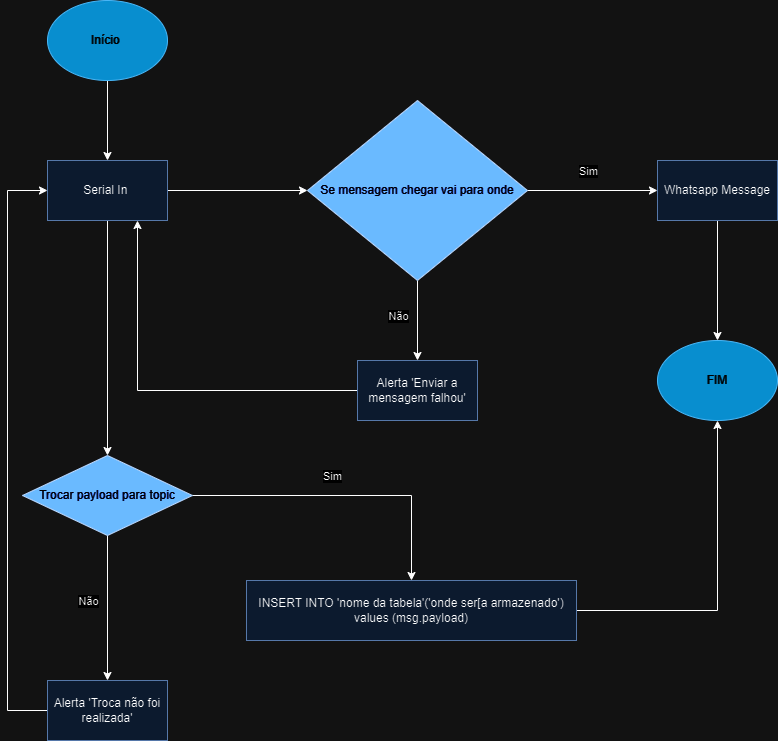

The diagram above was exported from draw.io. Its source (the exported page's mxGraphModel, read from the mxfile embedded in the PNG):
<mxGraphModel dx="1393" dy="766" grid="1" gridSize="10" guides="1" tooltips="1" connect="1" arrows="1" fold="1" page="1" pageScale="1" pageWidth="827" pageHeight="1169" math="0" shadow="0">
  <root>
    <mxCell id="0" />
    <mxCell id="1" parent="0" />
    <mxCell id="bHVwV4HF6Ij8SiZ-tRV2-4" value="" style="edgeStyle=orthogonalEdgeStyle;rounded=0;orthogonalLoop=1;jettySize=auto;html=1;" parent="1" source="bHVwV4HF6Ij8SiZ-tRV2-1" target="bHVwV4HF6Ij8SiZ-tRV2-3" edge="1">
      <mxGeometry relative="1" as="geometry" />
    </mxCell>
    <mxCell id="bHVwV4HF6Ij8SiZ-tRV2-14" value="" style="edgeStyle=orthogonalEdgeStyle;rounded=0;orthogonalLoop=1;jettySize=auto;html=1;" parent="1" source="bHVwV4HF6Ij8SiZ-tRV2-1" target="bHVwV4HF6Ij8SiZ-tRV2-13" edge="1">
      <mxGeometry relative="1" as="geometry" />
    </mxCell>
    <mxCell id="bHVwV4HF6Ij8SiZ-tRV2-1" value="Serial In&amp;nbsp;" style="rounded=0;whiteSpace=wrap;html=1;fillColor=#dae8fc;strokeColor=#6c8ebf;" parent="1" vertex="1">
      <mxGeometry x="50" y="180" width="120" height="60" as="geometry" />
    </mxCell>
    <mxCell id="bHVwV4HF6Ij8SiZ-tRV2-26" style="edgeStyle=orthogonalEdgeStyle;rounded=0;orthogonalLoop=1;jettySize=auto;html=1;" parent="1" source="bHVwV4HF6Ij8SiZ-tRV2-2" target="bHVwV4HF6Ij8SiZ-tRV2-1" edge="1">
      <mxGeometry relative="1" as="geometry" />
    </mxCell>
    <mxCell id="bHVwV4HF6Ij8SiZ-tRV2-2" value="Início&amp;nbsp;" style="ellipse;whiteSpace=wrap;html=1;fillColor=#1ba1e2;strokeColor=#006EAF;fontColor=#ffffff;" parent="1" vertex="1">
      <mxGeometry x="50" y="20" width="120" height="80" as="geometry" />
    </mxCell>
    <mxCell id="bHVwV4HF6Ij8SiZ-tRV2-6" value="" style="edgeStyle=orthogonalEdgeStyle;rounded=0;orthogonalLoop=1;jettySize=auto;html=1;" parent="1" source="bHVwV4HF6Ij8SiZ-tRV2-3" target="bHVwV4HF6Ij8SiZ-tRV2-5" edge="1">
      <mxGeometry relative="1" as="geometry" />
    </mxCell>
    <mxCell id="bHVwV4HF6Ij8SiZ-tRV2-9" value="Sim" style="edgeLabel;html=1;align=center;verticalAlign=middle;resizable=0;points=[];" parent="bHVwV4HF6Ij8SiZ-tRV2-6" vertex="1" connectable="0">
      <mxGeometry x="-0.0857" y="-4" relative="1" as="geometry">
        <mxPoint y="-24" as="offset" />
      </mxGeometry>
    </mxCell>
    <mxCell id="bHVwV4HF6Ij8SiZ-tRV2-28" style="edgeStyle=orthogonalEdgeStyle;rounded=0;orthogonalLoop=1;jettySize=auto;html=1;entryX=0.5;entryY=0;entryDx=0;entryDy=0;" parent="1" source="bHVwV4HF6Ij8SiZ-tRV2-3" target="bHVwV4HF6Ij8SiZ-tRV2-7" edge="1">
      <mxGeometry relative="1" as="geometry" />
    </mxCell>
    <mxCell id="rncP4Gs7uHACBl_p6nnx-3" value="Não" style="edgeLabel;html=1;align=center;verticalAlign=middle;resizable=0;points=[];" parent="bHVwV4HF6Ij8SiZ-tRV2-28" connectable="0" vertex="1">
      <mxGeometry x="-0.0897" y="-4" relative="1" as="geometry">
        <mxPoint x="-16" y="-1" as="offset" />
      </mxGeometry>
    </mxCell>
    <mxCell id="bHVwV4HF6Ij8SiZ-tRV2-3" value="Trocar payload para topic" style="rhombus;whiteSpace=wrap;html=1;rounded=0;fillColor=#0050ef;strokeColor=#001DBC;fontColor=#ffffff;" parent="1" vertex="1">
      <mxGeometry x="25" y="475" width="170" height="80" as="geometry" />
    </mxCell>
    <mxCell id="bHVwV4HF6Ij8SiZ-tRV2-27" style="edgeStyle=orthogonalEdgeStyle;rounded=0;orthogonalLoop=1;jettySize=auto;html=1;entryX=0.5;entryY=1;entryDx=0;entryDy=0;" parent="1" source="bHVwV4HF6Ij8SiZ-tRV2-5" target="bHVwV4HF6Ij8SiZ-tRV2-16" edge="1">
      <mxGeometry relative="1" as="geometry" />
    </mxCell>
    <mxCell id="bHVwV4HF6Ij8SiZ-tRV2-5" value="INSERT INTO 'nome da tabela'('onde ser[a armazenado') values (msg.payload)" style="whiteSpace=wrap;html=1;rounded=0;fillColor=#dae8fc;strokeColor=#6c8ebf;" parent="1" vertex="1">
      <mxGeometry x="249" y="600" width="330" height="60" as="geometry" />
    </mxCell>
    <mxCell id="rncP4Gs7uHACBl_p6nnx-1" style="edgeStyle=orthogonalEdgeStyle;rounded=0;orthogonalLoop=1;jettySize=auto;html=1;entryX=0;entryY=0.5;entryDx=0;entryDy=0;" parent="1" source="bHVwV4HF6Ij8SiZ-tRV2-7" target="bHVwV4HF6Ij8SiZ-tRV2-1" edge="1">
      <mxGeometry relative="1" as="geometry">
        <Array as="points">
          <mxPoint x="10" y="730" />
          <mxPoint x="10" y="210" />
        </Array>
      </mxGeometry>
    </mxCell>
    <mxCell id="bHVwV4HF6Ij8SiZ-tRV2-7" value="Alerta 'Troca não foi realizada'" style="whiteSpace=wrap;html=1;rounded=0;fillColor=#dae8fc;strokeColor=#6c8ebf;" parent="1" vertex="1">
      <mxGeometry x="50" y="700" width="120" height="60" as="geometry" />
    </mxCell>
    <mxCell id="bHVwV4HF6Ij8SiZ-tRV2-21" style="edgeStyle=orthogonalEdgeStyle;rounded=0;orthogonalLoop=1;jettySize=auto;html=1;" parent="1" source="bHVwV4HF6Ij8SiZ-tRV2-12" target="bHVwV4HF6Ij8SiZ-tRV2-16" edge="1">
      <mxGeometry relative="1" as="geometry" />
    </mxCell>
    <mxCell id="bHVwV4HF6Ij8SiZ-tRV2-12" value="Whatsapp Message" style="rounded=0;whiteSpace=wrap;html=1;fillColor=#dae8fc;strokeColor=#6c8ebf;" parent="1" vertex="1">
      <mxGeometry x="660" y="180" width="120" height="60" as="geometry" />
    </mxCell>
    <mxCell id="bHVwV4HF6Ij8SiZ-tRV2-15" value="" style="edgeStyle=orthogonalEdgeStyle;rounded=0;orthogonalLoop=1;jettySize=auto;html=1;" parent="1" source="bHVwV4HF6Ij8SiZ-tRV2-13" target="bHVwV4HF6Ij8SiZ-tRV2-12" edge="1">
      <mxGeometry relative="1" as="geometry" />
    </mxCell>
    <mxCell id="bHVwV4HF6Ij8SiZ-tRV2-20" value="Sim" style="edgeLabel;html=1;align=center;verticalAlign=middle;resizable=0;points=[];" parent="bHVwV4HF6Ij8SiZ-tRV2-15" vertex="1" connectable="0">
      <mxGeometry x="0.2" y="3" relative="1" as="geometry">
        <mxPoint x="-18" y="-17" as="offset" />
      </mxGeometry>
    </mxCell>
    <mxCell id="bHVwV4HF6Ij8SiZ-tRV2-23" style="edgeStyle=orthogonalEdgeStyle;rounded=0;orthogonalLoop=1;jettySize=auto;html=1;" parent="1" source="bHVwV4HF6Ij8SiZ-tRV2-13" target="bHVwV4HF6Ij8SiZ-tRV2-22" edge="1">
      <mxGeometry relative="1" as="geometry" />
    </mxCell>
    <mxCell id="bHVwV4HF6Ij8SiZ-tRV2-24" value="Não" style="edgeLabel;html=1;align=center;verticalAlign=middle;resizable=0;points=[];" parent="bHVwV4HF6Ij8SiZ-tRV2-23" vertex="1" connectable="0">
      <mxGeometry relative="1" as="geometry">
        <mxPoint x="-20" y="-5" as="offset" />
      </mxGeometry>
    </mxCell>
    <mxCell id="bHVwV4HF6Ij8SiZ-tRV2-13" value="Se mensagem chegar vai para onde" style="rhombus;whiteSpace=wrap;html=1;rounded=0;fillColor=#0050ef;strokeColor=#001DBC;fontColor=#ffffff;" parent="1" vertex="1">
      <mxGeometry x="310" y="120" width="220" height="180" as="geometry" />
    </mxCell>
    <mxCell id="bHVwV4HF6Ij8SiZ-tRV2-16" value="FIM" style="ellipse;whiteSpace=wrap;html=1;fillColor=#1ba1e2;strokeColor=#006EAF;fontColor=#ffffff;" parent="1" vertex="1">
      <mxGeometry x="660" y="360" width="120" height="80" as="geometry" />
    </mxCell>
    <mxCell id="rncP4Gs7uHACBl_p6nnx-2" style="edgeStyle=orthogonalEdgeStyle;rounded=0;orthogonalLoop=1;jettySize=auto;html=1;entryX=0.75;entryY=1;entryDx=0;entryDy=0;" parent="1" source="bHVwV4HF6Ij8SiZ-tRV2-22" target="bHVwV4HF6Ij8SiZ-tRV2-1" edge="1">
      <mxGeometry relative="1" as="geometry" />
    </mxCell>
    <mxCell id="bHVwV4HF6Ij8SiZ-tRV2-22" value="Alerta 'Enviar a mensagem falhou'" style="rounded=0;whiteSpace=wrap;html=1;fillColor=#dae8fc;strokeColor=#6c8ebf;" parent="1" vertex="1">
      <mxGeometry x="360" y="380" width="120" height="60" as="geometry" />
    </mxCell>
  </root>
</mxGraphModel>